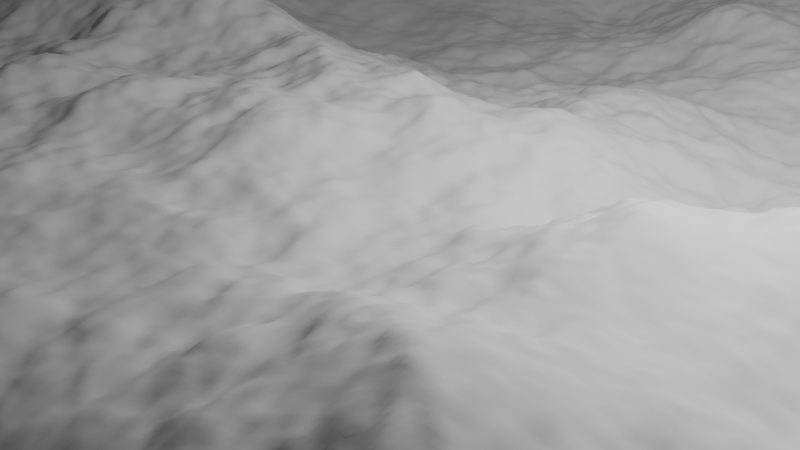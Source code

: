 # Source: moon.blend  (saved by Blender 3.6.14; exported with 4.5.12 LTS)
import bpy
from mathutils import Matrix  # noqa: F401  (used for matrix-valued properties, if any)

bpy.ops.wm.read_factory_settings(use_empty=True)
scene = bpy.context.scene
scene.name = 'Scene'

# ---- collections
col_collection = bpy.data.collections.new('Collection'); scene.collection.children.link(col_collection)

# ---- materials (node trees are filled in below, after node groups)
mat_material = bpy.data.materials.new('Material')
mat_material.alpha_threshold = 0.0
mat_material.use_transparent_shadow = False
mat_material.roughness = 0.5
mat_material.line_color = (0.0, 0.0, 0.0, 1.0)

# ---- node groups
ng_ground = bpy.data.node_groups.new('ground', 'GeometryNodeTree')
_s = ng_ground.interface.new_socket(name='Geometry', in_out='OUTPUT', socket_type='NodeSocketGeometry')
_s = ng_ground.interface.new_socket(name='Geometry', in_out='INPUT', socket_type='NodeSocketGeometry')
ng_ground.is_modifier = True
_N = ng_ground.nodes; _L = ng_ground.links
n0 = _N.new('GeometryNodeMeshGrid'); n0.name = 'Grid'; n0.location = (-112, 59)
n0.inputs[0].default_value = 50.0
n0.inputs[1].default_value = 50.0
n1 = _N.new('GeometryNodeSubdivideMesh'); n1.name = 'Subdivide Mesh'; n1.location = (159, 17)
n1.inputs[1].default_value = 6
n2 = _N.new('GeometryNodeSubdivideMesh'); n2.name = 'Subdivide Mesh.001'; n2.location = (379, 28)
n2.inputs[1].default_value = 3
n3 = _N.new('ShaderNodeTexNoise'); n3.name = 'Noise Texture.001'; n3.location = (-654, -342)
n3.noise_dimensions = '4D'
n3.inputs[1].default_value = 40.0
n3.inputs[2].default_value = 0.12
n3.inputs[3].default_value = 15.0
n3.inputs[8].default_value = 0.24
n4 = _N.new('ShaderNodeValToRGB'); n4.name = 'Color Ramp'; n4.location = (-434, -289)
while len(n4.color_ramp.elements) > 1: n4.color_ramp.elements.remove(n4.color_ramp.elements[-1])
n4.color_ramp.elements[0].position = 0.0; n4.color_ramp.elements[0].color = (0.0, 0.0, 0.0, 1.0)
_e = n4.color_ramp.elements.new(0.65); _e.color = (1.0, 1.0, 1.0, 1.0)
n5 = _N.new('ShaderNodeCombineXYZ'); n5.name = 'Combine XYZ.001'; n5.location = (867, -175)
n6 = _N.new('GeometryNodeSetPosition'); n6.name = 'Set Position.001'; n6.location = (1092, 11)
n7 = _N.new('ShaderNodeValToRGB'); n7.name = 'Color Ramp.001'; n7.location = (320, -354)
while len(n7.color_ramp.elements) > 1: n7.color_ramp.elements.remove(n7.color_ramp.elements[-1])
n7.color_ramp.elements[0].position = 0.15; n7.color_ramp.elements[0].color = (0.0, 0.0, 0.0, 1.0)
_e = n7.color_ramp.elements.new(0.586); _e.color = (1.0, 1.0, 1.0, 1.0)
n8 = _N.new('ShaderNodeMath'); n8.name = 'Math'; n8.location = (639, -366)
n8.operation = 'MULTIPLY'
n8.inputs[1].default_value = 1.0
n9 = _N.new('ShaderNodeTexVoronoi'); n9.name = 'Voronoi Texture'; n9.location = (99, -381)
n9.inputs[2].default_value = 0.15
n10 = _N.new('ShaderNodeTexNoise'); n10.name = 'Noise Texture'; n10.location = (-805, -101)
n10.noise_dimensions = '4D'
n10.inputs[1].default_value = 66.0
n10.inputs[2].default_value = 0.12
n10.inputs[3].default_value = 15.0
n10.inputs[8].default_value = 0.24
n11 = _N.new('ShaderNodeVectorMath'); n11.name = 'Vector Math'; n11.location = (-560, -99)
n11.operation = 'SUBTRACT'
n11.inputs[1].default_value = (0.5, 0.5, 0.5)
n12 = _N.new('ShaderNodeVectorMath'); n12.name = 'Vector Math.002'; n12.location = (-114, -169)
n12.operation = 'SCALE'
n13 = _N.new('ShaderNodeVectorMath'); n13.name = 'Vector Math.001'; n13.location = (106, -177)
n13.operation = 'SCALE'
n13.inputs[3].default_value = 12.78
n14 = _N.new('ShaderNodeCombineXYZ'); n14.name = 'Combine XYZ'; n14.location = (485, -145)
n15 = _N.new('GeometryNodeSetPosition'); n15.name = 'Set Position'; n15.location = (706, 37)
n16 = _N.new('NodeGroupOutput'); n16.name = 'Group Output'; n16.location = (2595, -95)
n17 = _N.new('ShaderNodeTexNoise'); n17.name = 'Noise Texture.002'; n17.location = (848, -546)
n17.noise_dimensions = '4D'
n17.inputs[1].default_value = 155.0
n17.inputs[2].default_value = 1.0
n17.inputs[3].default_value = 15.0
n18 = _N.new('ShaderNodeVectorMath'); n18.name = 'Vector Math.003'; n18.location = (1093, -544)
n18.operation = 'SUBTRACT'
n18.inputs[1].default_value = (0.5, 0.5, 0.5)
n19 = _N.new('GeometryNodeSetShadeSmooth'); n19.name = 'Set Shade Smooth'; n19.location = (2273, -54)
n20 = _N.new('ShaderNodeVectorMath'); n20.name = 'Vector Math.004'; n20.location = (1322, -425)
n20.operation = 'SCALE'
n20.inputs[3].default_value = 0.12
n21 = _N.new('GeometryNodeSetPosition'); n21.name = 'Set Position.002'; n21.location = (1636, -84)
n22 = _N.new('ShaderNodeCombineXYZ'); n22.name = 'Combine XYZ.002'; n22.location = (1547, -301)
n22.inputs[0].default_value = -0.3
_L.new(n19.outputs[0], n16.inputs[0])
_L.new(n0.outputs[0], n1.inputs[0])
_L.new(n2.outputs[0], n15.inputs[0])
_L.new(n10.outputs[1], n11.inputs[0])
_L.new(n12.outputs[0], n13.inputs[0])
_L.new(n13.outputs[0], n14.inputs[2])
_L.new(n14.outputs[0], n15.inputs[3])
_L.new(n1.outputs[0], n2.inputs[0])
_L.new(n11.outputs[0], n12.inputs[0])
_L.new(n4.outputs[0], n12.inputs[3])
_L.new(n3.outputs[1], n4.inputs[0])
_L.new(n5.outputs[0], n6.inputs[3])
_L.new(n15.outputs[0], n6.inputs[0])
_L.new(n8.outputs[0], n5.inputs[2])
_L.new(n7.outputs[0], n8.inputs[0])
_L.new(n9.outputs[0], n7.inputs[0])
_L.new(n17.outputs[1], n18.inputs[0])
_L.new(n20.outputs[0], n22.inputs[2])
_L.new(n22.outputs[0], n21.inputs[3])
_L.new(n18.outputs[0], n20.inputs[0])
_L.new(n6.outputs[0], n21.inputs[0])
_L.new(n21.outputs[0], n19.inputs[0])
n16.is_active_output = True

# ---- material node trees
mat_material.use_nodes = True; mat_material.node_tree.nodes.clear()
_N = mat_material.node_tree.nodes; _L = mat_material.node_tree.links
n0 = _N.new('ShaderNodeOutputMaterial'); n0.name = 'Material Output'; n0.location = (300, 300)
n1 = _N.new('ShaderNodeBsdfPrincipled'); n1.name = 'Principled BSDF'; n1.location = (10, 300)
n1.distribution = 'GGX'
n1.subsurface_method = 'RANDOM_WALK_SKIN'
n1.inputs[3].default_value = 1.45
n1.inputs[27].default_value = (0.0, 0.0, 0.0, 1.0)
n1.inputs[28].default_value = 1.0
_L.new(n1.outputs[0], n0.inputs[0])
n0.is_active_output = True

# ---- world
world_world = bpy.data.worlds.new('World'); scene.world = world_world
world_world.use_nodes = True; world_world.node_tree.nodes.clear()
_N = world_world.node_tree.nodes; _L = world_world.node_tree.links
n0 = _N.new('ShaderNodeOutputWorld'); n0.name = 'World Output'; n0.location = (300, 300)
n1 = _N.new('ShaderNodeBackground'); n1.name = 'Background'; n1.location = (10, 300)
n1.inputs[0].default_value = (0.05088, 0.05088, 0.05088, 1.0)
_L.new(n1.outputs[0], n0.inputs[0])
n0.is_active_output = True
world_world.color = (0.05088, 0.05088, 0.05088)
world_world.use_sun_shadow = False
world_world.sun_shadow_jitter_overblur = 0.0

# ---- cameras
cam_camera = bpy.data.cameras.new('Camera')
cam_camera.clip_end = 100.0
cam_camera.ortho_scale = 7.314

# ---- lights
light_light = bpy.data.lights.new('Light', 'POINT')
light_light.transmission_factor = 0.0
light_light.energy = 1000.0
light_light.shadow_soft_size = 0.1
light_light.shadow_maximum_resolution = 0.006
light_light.use_absolute_resolution = True

# ---- meshes
me_cube = bpy.data.meshes.new('Cube')
me_cube.from_pydata([(1.0, 1.0, 1.0), (1.0, 1.0, -1.0), (1.0, -1.0, 1.0), (1.0, -1.0, -1.0), (-1.0, 1.0, 1.0), (-1.0, 1.0, -1.0), (-1.0, -1.0, 1.0), (-1.0, -1.0, -1.0)], [], [(0, 4, 6, 2), (3, 2, 6, 7), (7, 6, 4, 5), (5, 1, 3, 7), (1, 0, 2, 3), (5, 4, 0, 1)])
_uv = me_cube.uv_layers.new(name='UVMap')
_uv.uv.foreach_set('vector', [0.625, 0.5, 0.875, 0.5, 0.875, 0.75, 0.625, 0.75, 0.375, 0.75, 0.625, 0.75, 0.625, 1.0, 0.375, 1.0, 0.375, 0.0, 0.625, 0.0, 0.625, 0.25, 0.375, 0.25, 0.125, 0.5, 0.375, 0.5, 0.375, 0.75, 0.125, 0.75, 0.375, 0.5, 0.625, 0.5, 0.625, 0.75, 0.375, 0.75, 0.375, 0.25, 0.625, 0.25, 0.625, 0.5, 0.375, 0.5])
me_cube.materials.append(mat_material)
me_cube.use_mirror_vertex_groups = False
me_cube.update()

# ---- objects
ob_cube = bpy.data.objects.new('Cube', me_cube)
ob_light = bpy.data.objects.new('Light', light_light)
ob_camera = bpy.data.objects.new('Camera', cam_camera)

# ---- transforms, parenting, visibility, modifiers, constraints
ob_cube.location = (0.0, 0.0, 0.0)
ob_cube.lock_rotations_4d = False
ob_cube.empty_display_type = 'ARROWS'
ob_cube.lineart.crease_threshold = 0.0
_m = ob_cube.modifiers.new('GeometryNodes', 'NODES')
_m.node_group = ng_ground
ob_light.location = (4.076, 1.005, 5.904)
ob_light.rotation_euler = (0.6503, 0.05522, 1.866)
ob_light.lock_rotations_4d = False
ob_light.empty_display_type = 'ARROWS'
ob_light.color = (0.0, 0.0, 0.0, 0.0)
ob_light.lineart.crease_threshold = 0.0
ob_camera.location = (7.359, -6.926, 4.958)
ob_camera.rotation_euler = (1.109, 0.0, 0.8149)
ob_camera.lock_rotations_4d = False
ob_camera.empty_display_type = 'ARROWS'
ob_camera.color = (0.0, 0.0, 0.0, 0.0)
ob_camera.display_type = 'WIRE'
ob_camera.lineart.crease_threshold = 0.0

# ---- collection membership
col_collection.objects.link(ob_cube)
col_collection.objects.link(ob_light)
col_collection.objects.link(ob_camera)

# ---- scene / render settings (as saved in the file)
scene.camera = ob_camera
scene.frame_start = 1; scene.frame_end = 250; scene.frame_set(1)
scene.render.engine = 'BLENDER_EEVEE_NEXT'
scene.cycles.sampling_pattern = 'TABULATED_SOBOL'
scene.view_settings.view_transform = 'Filmic'
bpy.context.view_layer.update()
